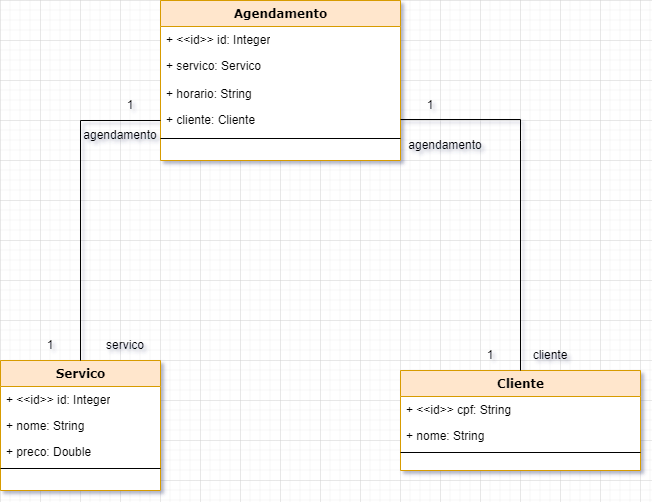

The diagram above was exported from draw.io. Its source (the exported page's mxGraphModel, read from the mxfile embedded in the PNG):
<mxGraphModel dx="1038" dy="649" grid="1" gridSize="10" guides="1" tooltips="1" connect="1" arrows="1" fold="1" page="1" pageScale="1" pageWidth="1100" pageHeight="850" background="none" math="0" shadow="0">
  <root>
    <mxCell id="0" />
    <mxCell id="1" parent="0" />
    <mxCell id="78961159f06e98e8-69" value="Agendamento" style="swimlane;html=1;fontStyle=1;align=center;verticalAlign=top;childLayout=stackLayout;horizontal=1;startSize=26;horizontalStack=0;resizeParent=1;resizeLast=0;collapsible=1;marginBottom=0;swimlaneFillColor=#ffffff;rounded=0;shadow=0;comic=0;labelBackgroundColor=none;strokeWidth=1;fillColor=#ffe6cc;fontFamily=Verdana;fontSize=12;strokeColor=#d79b00;" parent="1" vertex="1">
      <mxGeometry x="360" y="40" width="240" height="160" as="geometry" />
    </mxCell>
    <mxCell id="k4AVz8Hdd5uzWfntVUFw-58" value="+ &amp;lt;&amp;lt;id&amp;gt;&amp;gt; id: Integer" style="text;html=1;strokeColor=none;fillColor=none;align=left;verticalAlign=top;spacingLeft=4;spacingRight=4;whiteSpace=wrap;overflow=hidden;rotatable=0;points=[[0,0.5],[1,0.5]];portConstraint=eastwest;" parent="78961159f06e98e8-69" vertex="1">
      <mxGeometry y="26" width="240" height="26" as="geometry" />
    </mxCell>
    <mxCell id="k4AVz8Hdd5uzWfntVUFw-63" value="+ servico: Servico" style="text;html=1;strokeColor=none;fillColor=none;align=left;verticalAlign=top;spacingLeft=4;spacingRight=4;whiteSpace=wrap;overflow=hidden;rotatable=0;points=[[0,0.5],[1,0.5]];portConstraint=eastwest;" parent="78961159f06e98e8-69" vertex="1">
      <mxGeometry y="52" width="240" height="28" as="geometry" />
    </mxCell>
    <mxCell id="78961159f06e98e8-71" value="+ horario: String" style="text;html=1;strokeColor=none;fillColor=none;align=left;verticalAlign=top;spacingLeft=4;spacingRight=4;whiteSpace=wrap;overflow=hidden;rotatable=0;points=[[0,0.5],[1,0.5]];portConstraint=eastwest;" parent="78961159f06e98e8-69" vertex="1">
      <mxGeometry y="80" width="240" height="26" as="geometry" />
    </mxCell>
    <mxCell id="OO8mrt1lQrNnbSHrGKSR-1" value="+ cliente: Cliente" style="text;html=1;strokeColor=none;fillColor=none;align=left;verticalAlign=top;spacingLeft=4;spacingRight=4;whiteSpace=wrap;overflow=hidden;rotatable=0;points=[[0,0.5],[1,0.5]];portConstraint=eastwest;" parent="78961159f06e98e8-69" vertex="1">
      <mxGeometry y="106" width="240" height="28" as="geometry" />
    </mxCell>
    <mxCell id="78961159f06e98e8-77" value="" style="line;html=1;strokeWidth=1;fillColor=none;align=left;verticalAlign=middle;spacingTop=-1;spacingLeft=3;spacingRight=3;rotatable=0;labelPosition=right;points=[];portConstraint=eastwest;" parent="78961159f06e98e8-69" vertex="1">
      <mxGeometry y="134" width="240" height="8" as="geometry" />
    </mxCell>
    <mxCell id="k4AVz8Hdd5uzWfntVUFw-7" value="Servico" style="swimlane;html=1;fontStyle=1;align=center;verticalAlign=top;childLayout=stackLayout;horizontal=1;startSize=26;horizontalStack=0;resizeParent=1;resizeLast=0;collapsible=1;marginBottom=0;swimlaneFillColor=#ffffff;rounded=0;shadow=0;comic=0;labelBackgroundColor=none;strokeWidth=1;fillColor=#ffe6cc;fontFamily=Verdana;fontSize=12;strokeColor=#d79b00;" parent="1" vertex="1">
      <mxGeometry x="200" y="400" width="160" height="130" as="geometry" />
    </mxCell>
    <mxCell id="k4AVz8Hdd5uzWfntVUFw-57" value="+ &amp;lt;&amp;lt;id&amp;gt;&amp;gt; id: Integer" style="text;html=1;strokeColor=none;fillColor=none;align=left;verticalAlign=top;spacingLeft=4;spacingRight=4;whiteSpace=wrap;overflow=hidden;rotatable=0;points=[[0,0.5],[1,0.5]];portConstraint=eastwest;" parent="k4AVz8Hdd5uzWfntVUFw-7" vertex="1">
      <mxGeometry y="26" width="160" height="26" as="geometry" />
    </mxCell>
    <mxCell id="k4AVz8Hdd5uzWfntVUFw-8" value="+ nome: String" style="text;html=1;strokeColor=none;fillColor=none;align=left;verticalAlign=top;spacingLeft=4;spacingRight=4;whiteSpace=wrap;overflow=hidden;rotatable=0;points=[[0,0.5],[1,0.5]];portConstraint=eastwest;" parent="k4AVz8Hdd5uzWfntVUFw-7" vertex="1">
      <mxGeometry y="52" width="160" height="26" as="geometry" />
    </mxCell>
    <mxCell id="k4AVz8Hdd5uzWfntVUFw-9" value="+ preco: Double" style="text;html=1;strokeColor=none;fillColor=none;align=left;verticalAlign=top;spacingLeft=4;spacingRight=4;whiteSpace=wrap;overflow=hidden;rotatable=0;points=[[0,0.5],[1,0.5]];portConstraint=eastwest;" parent="k4AVz8Hdd5uzWfntVUFw-7" vertex="1">
      <mxGeometry y="78" width="160" height="26" as="geometry" />
    </mxCell>
    <mxCell id="k4AVz8Hdd5uzWfntVUFw-12" value="" style="line;html=1;strokeWidth=1;fillColor=none;align=left;verticalAlign=middle;spacingTop=-1;spacingLeft=3;spacingRight=3;rotatable=0;labelPosition=right;points=[];portConstraint=eastwest;" parent="k4AVz8Hdd5uzWfntVUFw-7" vertex="1">
      <mxGeometry y="104" width="160" height="8" as="geometry" />
    </mxCell>
    <mxCell id="k4AVz8Hdd5uzWfntVUFw-20" value="Cliente" style="swimlane;html=1;fontStyle=1;align=center;verticalAlign=top;childLayout=stackLayout;horizontal=1;startSize=26;horizontalStack=0;resizeParent=1;resizeLast=0;collapsible=1;marginBottom=0;swimlaneFillColor=#ffffff;rounded=0;shadow=0;comic=0;labelBackgroundColor=none;strokeWidth=1;fillColor=#ffe6cc;fontFamily=Verdana;fontSize=12;strokeColor=#d79b00;" parent="1" vertex="1">
      <mxGeometry x="600" y="410" width="240" height="100" as="geometry" />
    </mxCell>
    <mxCell id="k4AVz8Hdd5uzWfntVUFw-22" value="+ &amp;lt;&amp;lt;id&amp;gt;&amp;gt; cpf: String" style="text;html=1;strokeColor=none;fillColor=none;align=left;verticalAlign=top;spacingLeft=4;spacingRight=4;whiteSpace=wrap;overflow=hidden;rotatable=0;points=[[0,0.5],[1,0.5]];portConstraint=eastwest;" parent="k4AVz8Hdd5uzWfntVUFw-20" vertex="1">
      <mxGeometry y="26" width="240" height="26" as="geometry" />
    </mxCell>
    <mxCell id="k4AVz8Hdd5uzWfntVUFw-21" value="+ nome: String" style="text;html=1;strokeColor=none;fillColor=none;align=left;verticalAlign=top;spacingLeft=4;spacingRight=4;whiteSpace=wrap;overflow=hidden;rotatable=0;points=[[0,0.5],[1,0.5]];portConstraint=eastwest;" parent="k4AVz8Hdd5uzWfntVUFw-20" vertex="1">
      <mxGeometry y="52" width="240" height="26" as="geometry" />
    </mxCell>
    <mxCell id="k4AVz8Hdd5uzWfntVUFw-23" value="" style="line;html=1;strokeWidth=1;fillColor=none;align=left;verticalAlign=middle;spacingTop=-1;spacingLeft=3;spacingRight=3;rotatable=0;labelPosition=right;points=[];portConstraint=eastwest;" parent="k4AVz8Hdd5uzWfntVUFw-20" vertex="1">
      <mxGeometry y="78" width="240" height="8" as="geometry" />
    </mxCell>
    <mxCell id="OO8mrt1lQrNnbSHrGKSR-12" value="1" style="text;html=1;strokeColor=none;fillColor=none;align=center;verticalAlign=middle;whiteSpace=wrap;rounded=0;" parent="1" vertex="1">
      <mxGeometry x="600" y="130" width="60" height="30" as="geometry" />
    </mxCell>
    <mxCell id="OO8mrt1lQrNnbSHrGKSR-13" value="1" style="text;html=1;strokeColor=none;fillColor=none;align=center;verticalAlign=middle;whiteSpace=wrap;rounded=0;" parent="1" vertex="1">
      <mxGeometry x="660" y="380" width="60" height="30" as="geometry" />
    </mxCell>
    <mxCell id="OO8mrt1lQrNnbSHrGKSR-14" value="cliente" style="text;html=1;strokeColor=none;fillColor=none;align=center;verticalAlign=middle;whiteSpace=wrap;rounded=0;" parent="1" vertex="1">
      <mxGeometry x="720" y="380" width="60" height="30" as="geometry" />
    </mxCell>
    <mxCell id="OO8mrt1lQrNnbSHrGKSR-15" value="agendamento" style="text;html=1;strokeColor=none;fillColor=none;align=center;verticalAlign=middle;whiteSpace=wrap;rounded=0;" parent="1" vertex="1">
      <mxGeometry x="600" y="170" width="90" height="30" as="geometry" />
    </mxCell>
    <mxCell id="OO8mrt1lQrNnbSHrGKSR-16" value="1" style="text;html=1;strokeColor=none;fillColor=none;align=center;verticalAlign=middle;whiteSpace=wrap;rounded=0;" parent="1" vertex="1">
      <mxGeometry x="300" y="130" width="60" height="30" as="geometry" />
    </mxCell>
    <mxCell id="OO8mrt1lQrNnbSHrGKSR-17" value="agendamento" style="text;html=1;strokeColor=none;fillColor=none;align=center;verticalAlign=middle;whiteSpace=wrap;rounded=0;" parent="1" vertex="1">
      <mxGeometry x="280" y="160" width="80" height="30" as="geometry" />
    </mxCell>
    <mxCell id="OO8mrt1lQrNnbSHrGKSR-18" value="1" style="text;html=1;strokeColor=none;fillColor=none;align=center;verticalAlign=middle;whiteSpace=wrap;rounded=0;" parent="1" vertex="1">
      <mxGeometry x="220" y="370" width="60" height="30" as="geometry" />
    </mxCell>
    <mxCell id="OO8mrt1lQrNnbSHrGKSR-19" value="servico" style="text;html=1;strokeColor=none;fillColor=none;align=center;verticalAlign=middle;whiteSpace=wrap;rounded=0;" parent="1" vertex="1">
      <mxGeometry x="280" y="370" width="90" height="30" as="geometry" />
    </mxCell>
    <mxCell id="OO8mrt1lQrNnbSHrGKSR-24" value="" style="endArrow=none;html=1;rounded=0;exitX=0.5;exitY=0;exitDx=0;exitDy=0;" parent="1" source="k4AVz8Hdd5uzWfntVUFw-7" edge="1">
      <mxGeometry width="50" height="50" relative="1" as="geometry">
        <mxPoint x="310" y="210" as="sourcePoint" />
        <mxPoint x="360" y="160" as="targetPoint" />
        <Array as="points">
          <mxPoint x="280" y="160" />
        </Array>
      </mxGeometry>
    </mxCell>
    <mxCell id="OO8mrt1lQrNnbSHrGKSR-25" value="" style="endArrow=none;html=1;rounded=0;exitX=0.5;exitY=0;exitDx=0;exitDy=0;entryX=1;entryY=0.5;entryDx=0;entryDy=0;" parent="1" source="k4AVz8Hdd5uzWfntVUFw-20" edge="1">
      <mxGeometry width="50" height="50" relative="1" as="geometry">
        <mxPoint x="730" y="310" as="sourcePoint" />
        <mxPoint x="600" y="159" as="targetPoint" />
        <Array as="points">
          <mxPoint x="720" y="180" />
          <mxPoint x="720" y="159" />
        </Array>
      </mxGeometry>
    </mxCell>
  </root>
</mxGraphModel>